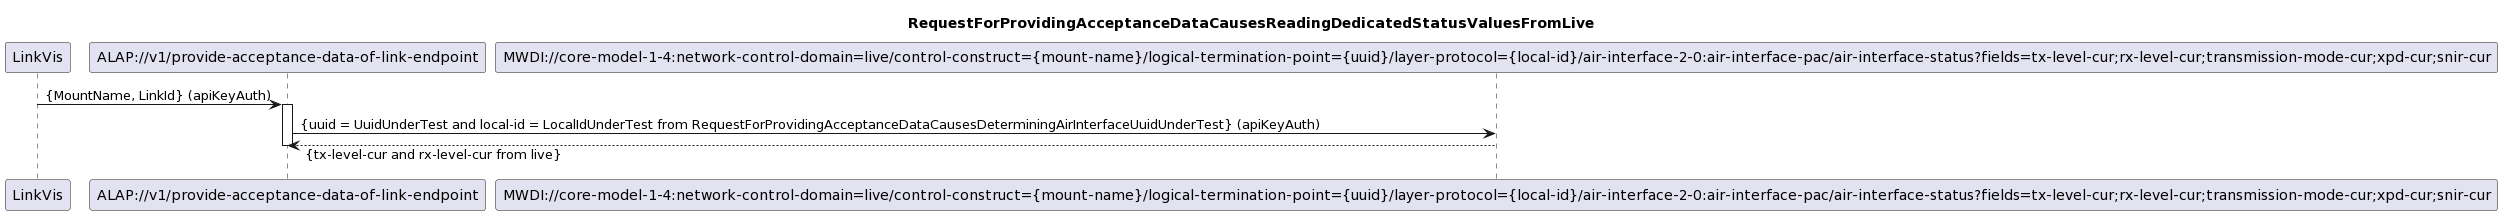

The diagram above was rendered by PlantUML. Its source (embedded in the PNG):
@startuml
skinparam responseMessageBelowArrow true

title
RequestForProvidingAcceptanceDataCausesReadingDedicatedStatusValuesFromLive
end title

participant "LinkVis" as LinkVis
participant "ALAP://v1/provide-acceptance-data-of-link-endpoint" as ALAP
participant "MWDI://core-model-1-4:network-control-domain=live/control-construct={mount-name}/logical-termination-point={uuid}/layer-protocol={local-id}/air-interface-2-0:air-interface-pac/air-interface-status?fields=tx-level-cur;rx-level-cur;transmission-mode-cur;xpd-cur;snir-cur" as MwdiStatus

LinkVis -> ALAP: {MountName, LinkId} (apiKeyAuth)
activate ALAP

ALAP -> MwdiStatus: {uuid = UuidUnderTest and local-id = LocalIdUnderTest from RequestForProvidingAcceptanceDataCausesDeterminingAirInterfaceUuidUnderTest} (apiKeyAuth)
MwdiStatus --> ALAP: {tx-level-cur and rx-level-cur from live}

deactivate ALAP
@enduml